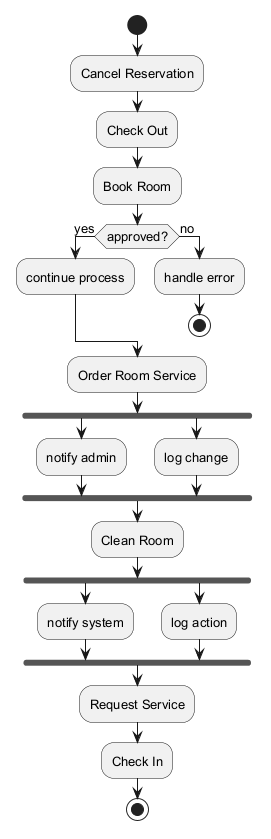

The diagram above was rendered by PlantUML. Its source (embedded in the PNG):
@startuml
skinparam backgroundColor #FFFFFF
skinparam classBackgroundColor #F3E5F5
skinparam classBorderColor #6A1B9A
skinparam defaultFontSize 13
start
:Cancel Reservation;
:Check Out;
:Book Room;
if (approved?) then (yes)
:continue process;
else (no)
:handle error;
stop
endif
:Order Room Service;
fork
:notify admin;
fork again
:log change;
end fork
:Clean Room;
fork
:notify system;
fork again
:log action;
end fork
:Request Service;
:Check In;
stop
@enduml